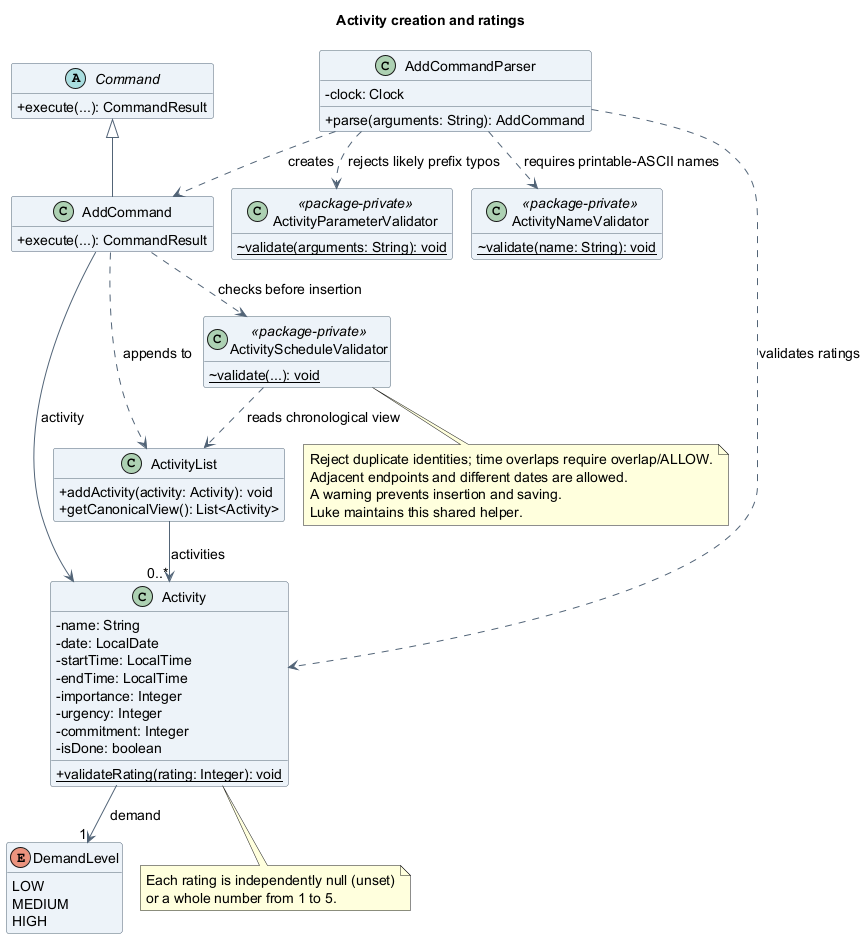

The diagram above was rendered by PlantUML. Its source (embedded in the PNG):
@startuml
!pragma layout smetana
title Activity creation and ratings
skinparam backgroundColor white
skinparam shadowing false
skinparam defaultFontName SansSerif
skinparam defaultFontSize 14
skinparam classAttributeIconSize 0
skinparam classBackgroundColor #EDF3F8
skinparam classBorderColor #526477
skinparam ArrowColor #526477
hide empty members

abstract class Command {
  +execute(...): CommandResult
}
class AddCommandParser {
  -clock: Clock
  +parse(arguments: String): AddCommand
}
class AddCommand {
  +execute(...): CommandResult
}
class ActivityParameterValidator <<package-private>> {
  {static} ~validate(arguments: String): void
}
class ActivityNameValidator <<package-private>> {
  {static} ~validate(name: String): void
}
class ActivityScheduleValidator <<package-private>> {
  {static} ~validate(...): void
}
class ActivityList {
  +addActivity(activity: Activity): void
  +getCanonicalView(): List<Activity>
}
class Activity {
  -name: String
  -date: LocalDate
  -startTime: LocalTime
  -endTime: LocalTime
  -importance: Integer
  -urgency: Integer
  -commitment: Integer
  -isDone: boolean
  {static} +validateRating(rating: Integer): void
}
enum DemandLevel {
  LOW
  MEDIUM
  HIGH
}

Command <|-- AddCommand
AddCommandParser ..> AddCommand : creates
AddCommandParser ..> Activity : validates ratings
AddCommandParser ..> ActivityNameValidator : requires printable-ASCII names
AddCommandParser ..> ActivityParameterValidator : rejects likely prefix typos
AddCommand ..> ActivityScheduleValidator : checks before insertion
ActivityScheduleValidator ..> ActivityList : reads chronological view
AddCommand --> Activity : activity
AddCommand ..> ActivityList : appends to
ActivityList --> "0..*" Activity : activities
Activity --> "1" DemandLevel : demand

note bottom of Activity
  Each rating is independently null (unset)
  or a whole number from 1 to 5.
end note
note bottom of ActivityScheduleValidator
  Reject duplicate identities; time overlaps require overlap/ALLOW.
  Adjacent endpoints and different dates are allowed.
  A warning prevents insertion and saving.
  Luke maintains this shared helper.
end note
@enduml